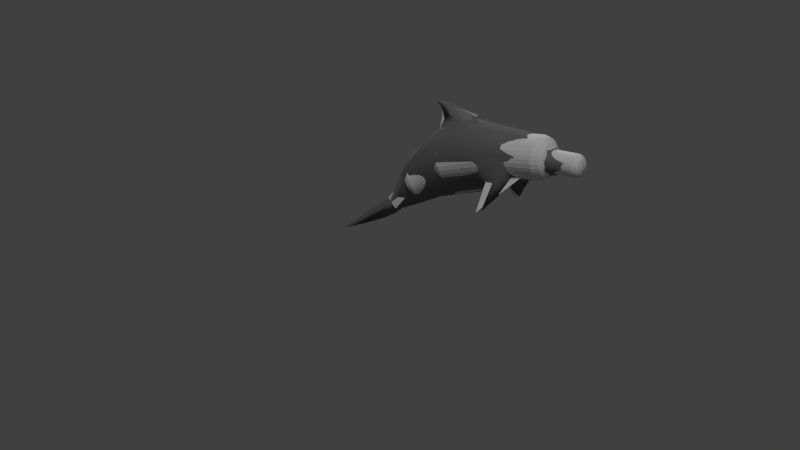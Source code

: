 # Source: dolphin.blend  (saved by Blender 2.78.0; exported with 4.5.12 LTS)
import bpy
from mathutils import Matrix  # noqa: F401  (used for matrix-valued properties, if any)

bpy.ops.wm.read_factory_settings(use_empty=True)
scene = bpy.context.scene
scene.name = 'Scene'

# ---- collections
col_collection_1 = bpy.data.collections.new('Collection 1'); scene.collection.children.link(col_collection_1)

# ---- materials (node trees are filled in below, after node groups)
mat_material_005 = bpy.data.materials.new('Material.005')
mat_material_005.alpha_threshold = 0.0
mat_material_005.use_transparent_shadow = False
mat_material_005.roughness = 0.5
mat_material_005.line_color = (0.0, 0.0, 0.0, 1.0)
mat_material = bpy.data.materials.new('Material')
mat_material.alpha_threshold = 0.0
mat_material.use_transparent_shadow = False
mat_material.diffuse_color = (0.1734, 0.1734, 0.1734, 1.0)
mat_material.roughness = 0.5
mat_material.specular_intensity = 0.0
mat_material.line_color = (0.0, 0.0, 0.0, 1.0)

# ---- material node trees

# ---- world
world_world = bpy.data.worlds.new('World'); scene.world = world_world
world_world.color = (0.05088, 0.05088, 0.05088)
world_world.use_sun_shadow = False
world_world.sun_shadow_jitter_overblur = 0.0
world_world.cycles.sampling_method = 'NONE'
world_world.cycles.sample_map_resolution = 256

# ---- cameras
cam_camera = bpy.data.cameras.new('Camera')
cam_camera.clip_end = 100.0
cam_camera.lens = 35.0
cam_camera.sensor_width = 32.0
cam_camera.sensor_height = 18.0
cam_camera.ortho_scale = 7.314
cam_camera.dof.focus_distance = 0.0
cam_camera.dof.aperture_fstop = 128.0

# ---- lights
light_hemi_001 = bpy.data.lights.new('Hemi.001', 'SUN')
light_hemi_001.transmission_factor = 0.0
light_hemi_001.angle = 0.1993
light_hemi_001.energy = 1.0
light_hemi_001.shadow_buffer_clip_start = 0.5
light_hemi_001.shadow_soft_size = 0.1
light_hemi_001.shadow_cascade_max_distance = 1000.0
light_hemi_001.cycles.use_multiple_importance_sampling = False
light_hemi = bpy.data.lights.new('Hemi', 'SUN')
light_hemi.transmission_factor = 0.0
light_hemi.angle = 0.1993
light_hemi.energy = 1.0
light_hemi.shadow_buffer_clip_start = 0.5
light_hemi.shadow_soft_size = 0.1
light_hemi.shadow_cascade_max_distance = 1000.0
light_hemi.cycles.use_multiple_importance_sampling = False

# ---- meshes
me_plane_001 = bpy.data.meshes.new('Plane.001')
me_plane_001.from_pydata([(-1.0, 0.0, -0.5), (1.0, 0.0, -0.5), (0.0, 0.0, 0.5)], [], [(1, 2, 0)])
me_plane_001.use_remesh_preserve_volume = False
me_plane_001.use_remesh_preserve_attributes = False
me_plane_001.use_mirror_vertex_groups = False
me_plane_001.update()
me_cube_004 = bpy.data.meshes.new('Cube.004')
me_cube_004.from_pydata([(1.0, 1.0, -1.0), (1.0, -1.0, -1.0), (-1.0, -1.0, -1.0), (-1.0, 1.0, -1.0), (1.0, 1.0, 1.0), (1.0, -1.0, 1.0), (-1.0, -1.0, 1.0), (-1.0, 1.0, 1.0)], [], [(0, 1, 2, 3), (4, 7, 6, 5), (0, 4, 5, 1), (1, 5, 6, 2), (2, 6, 7, 3), (4, 0, 3, 7)])
_uv = me_cube_004.uv_layers.new(name='UVMap')
_uv.uv.foreach_set('vector', [0.5, 0.5, 0.5, 0.25, 0.75, 0.25, 0.75, 0.5, 0.25, 0.5, 1.043e-07, 0.5, 0.0, 0.25, 0.25, 0.25, 0.5, 0.5, 0.25, 0.5, 0.25, 0.25, 0.5, 0.25, 0.5, 0.25, 0.25, 0.25, 0.25, 0.0, 0.5, 0.0, 0.75, 0.25, 1.0, 0.25, 1.0, 0.5, 0.75, 0.5, 0.25, 0.5, 0.5, 0.5, 0.5, 0.75, 0.25, 0.75])
me_cube_004.materials.append(mat_material_005)
me_cube_004.use_remesh_preserve_volume = False
me_cube_004.use_remesh_preserve_attributes = False
me_cube_004.use_mirror_vertex_groups = False
me_cube_004.update()
me_cylinder = bpy.data.meshes.new('Cylinder')
me_cylinder.from_pydata([(-3.792e-10, -0.9934, 0.001455), (4.163e-08, -0.9926, -0.6285), (0.1951, -0.9742, 0.001475), (0.1951, -0.9734, -0.6285), (0.3827, -0.9175, 0.001532), (0.3827, -0.9167, -0.6285), (0.5556, -0.8253, 0.001626), (0.5556, -0.8245, -0.6284), (0.7071, -0.7012, 0.001751), (0.7071, -0.7004, -0.6282), (0.8315, -0.5501, 0.001905), (0.8315, -0.5493, -0.6281), (0.9239, -0.3776, 0.00208), (0.9239, -0.3768, -0.6279), (0.9808, -0.1905, 0.002269), (0.9808, -0.1897, -0.6277), (1.0, 0.004141, 0.002467), (1.0, 0.004936, -0.6275), (0.9808, 0.1987, 0.002664), (0.9808, 0.1995, -0.6273), (0.9239, 0.3859, 0.002854), (0.9239, 0.3867, -0.6271), (0.8315, 0.5583, 0.003029), (0.8315, 0.5591, -0.627), (0.7071, 0.7095, 0.003182), (0.7071, 0.7103, -0.6268), (0.5556, 0.8336, 0.003308), (0.5556, 0.8344, -0.6267), (0.3827, 0.9257, 0.003401), (0.3827, 0.9265, -0.6266), (0.1951, 0.9825, 0.003459), (0.1951, 0.9833, -0.6265), (-3.263e-07, 1.002, 0.003478), (-2.843e-07, 1.002, -0.6265), (-0.1951, 0.9825, 0.003459), (-0.1951, 0.9833, -0.6265), (-0.3827, 0.9257, 0.003401), (-0.3827, 0.9265, -0.6266), (-0.5556, 0.8336, 0.003308), (-0.5556, 0.8344, -0.6267), (-0.7071, 0.7095, 0.003182), (-0.7071, 0.7103, -0.6268), (-0.8315, 0.5583, 0.003028), (-0.8315, 0.5591, -0.627), (-0.9239, 0.3859, 0.002854), (-0.9239, 0.3867, -0.6271), (-0.9808, 0.1987, 0.002664), (-0.9808, 0.1995, -0.6273), (-1.0, 0.00414, 0.002467), (-1.0, 0.004935, -0.6275), (-0.9808, -0.1905, 0.002269), (-0.9808, -0.1897, -0.6277), (-0.9239, -0.3776, 0.002079), (-0.9239, -0.3768, -0.6279), (-0.8315, -0.5501, 0.001905), (-0.8315, -0.5493, -0.6281), (-0.7071, -0.7012, 0.001751), (-0.7071, -0.7004, -0.6282), (-0.5556, -0.8253, 0.001626), (-0.5556, -0.8245, -0.6284), (-0.3827, -0.9175, 0.001532), (-0.3827, -0.9167, -0.6285), (-0.1951, -0.9742, 0.001475), (-0.1951, -0.9734, -0.6285), (0.1725, -0.8601, -0.8093), (4.893e-08, -0.8771, -0.8093), (-0.1725, -0.8601, -0.8093), (-0.3384, -0.8099, -0.8093), (-0.4914, -0.7284, -0.8092), (-0.6254, -0.6187, -0.8091), (-0.7354, -0.485, -0.8089), (-0.8171, -0.3324, -0.8088), (-0.8674, -0.1669, -0.8086), (-0.8844, 0.005164, -0.8084), (-0.8674, 0.1773, -0.8083), (-0.8171, 0.3428, -0.8081), (-0.7354, 0.4953, -0.8079), (-0.6254, 0.629, -0.8078), (-0.4914, 0.7387, -0.8077), (-0.3384, 0.8202, -0.8076), (-0.1725, 0.8704, -0.8076), (-2.393e-07, 0.8874, -0.8075), (0.1725, 0.8704, -0.8076), (0.3384, 0.8202, -0.8076), (0.4914, 0.7387, -0.8077), (0.6254, 0.629, -0.8078), (0.7354, 0.4953, -0.8079), (0.8171, 0.3428, -0.8081), (0.8674, 0.1773, -0.8083), (0.8844, 0.005165, -0.8084), (0.8674, -0.1669, -0.8086), (0.8171, -0.3324, -0.8088), (0.7354, -0.485, -0.8089), (0.6254, -0.6187, -0.8091), (0.4914, -0.7284, -0.8092), (0.3384, -0.8099, -0.8093), (8.106e-08, -0.6894, -0.9034), (0.1359, -0.676, -0.9033), (-0.1359, -0.676, -0.9033), (-0.2665, -0.6365, -0.9033), (-0.3869, -0.5723, -0.9032), (-0.4924, -0.4859, -0.9032), (-0.579, -0.3807, -0.903), (-0.6434, -0.2606, -0.9029), (-0.683, -0.1302, -0.9028), (-0.6964, 0.005283, -0.9027), (-0.683, 0.1408, -0.9025), (-0.6434, 0.2711, -0.9024), (-0.579, 0.3912, -0.9023), (-0.4924, 0.4965, -0.9022), (-0.3869, 0.5829, -0.9021), (-0.2665, 0.6471, -0.902), (-0.1359, 0.6866, -0.902), (-1.459e-07, 0.6999, -0.902), (0.1359, 0.6866, -0.902), (0.2665, 0.6471, -0.902), (0.3869, 0.5829, -0.9021), (0.4924, 0.4965, -0.9022), (0.579, 0.3912, -0.9023), (0.6434, 0.2711, -0.9024), (0.683, 0.1408, -0.9025), (0.6964, 0.005284, -0.9027), (0.683, -0.1302, -0.9028), (0.6434, -0.2606, -0.9029), (0.579, -0.3807, -0.903), (0.4924, -0.4859, -0.9032), (0.3869, -0.5723, -0.9032), (0.2665, -0.6365, -0.9033), (1.384e-07, -0.1679, -1.002), (0.03389, -0.1645, -1.002), (-0.03388, -0.1645, -1.002), (-0.06647, -0.1547, -1.002), (-0.0965, -0.1387, -1.002), (-0.1228, -0.1171, -1.002), (-0.1444, -0.09085, -1.002), (-0.1605, -0.0609, -1.002), (-0.1704, -0.02839, -1.002), (-0.1737, 0.005409, -1.002), (-0.1704, 0.03921, -1.002), (-0.1605, 0.07171, -1.002), (-0.1444, 0.1017, -1.002), (-0.1228, 0.1279, -1.002), (-0.0965, 0.1495, -1.002), (-0.06647, 0.1655, -1.002), (-0.03389, 0.1753, -1.002), (8.178e-08, 0.1787, -1.002), (0.03389, 0.1753, -1.002), (0.06647, 0.1655, -1.002), (0.0965, 0.1495, -1.002), (0.1228, 0.1279, -1.002), (0.1444, 0.1017, -1.002), (0.1605, 0.07171, -1.002), (0.1704, 0.03921, -1.002), (0.1737, 0.005409, -1.002), (0.1704, -0.02839, -1.002), (0.1605, -0.0609, -1.002), (0.1444, -0.09085, -1.002), (0.1228, -0.1171, -1.002), (0.0965, -0.1387, -1.002), (0.06647, -0.1547, -1.002), (-1.405e-16, 0.9975, -0.006192), (1.294e-17, 0.9975, 0.6238), (0.1951, 0.9784, -0.006192), (0.1951, 0.9784, 0.6238), (0.3827, 0.9216, -0.006192), (0.3827, 0.9216, 0.6238), (0.5556, 0.8294, -0.006192), (0.5556, 0.8294, 0.6238), (0.7071, 0.7054, -0.006192), (0.7071, 0.7054, 0.6238), (0.8315, 0.5542, -0.006192), (0.8315, 0.5542, 0.6238), (0.9239, 0.3817, -0.006192), (0.9239, 0.3817, 0.6238), (0.9808, 0.1946, -0.006192), (0.9808, 0.1946, 0.6238), (1.0, 7.531e-08, -0.006192), (1.0, 7.531e-08, 0.6238), (0.9808, -0.1946, -0.006192), (0.9808, -0.1946, 0.6238), (0.9239, -0.3817, -0.006192), (0.9239, -0.3817, 0.6238), (0.8315, -0.5542, -0.006192), (0.8315, -0.5542, 0.6238), (0.7071, -0.7054, -0.006192), (0.7071, -0.7054, 0.6238), (0.5556, -0.8294, -0.006192), (0.5556, -0.8294, 0.6238), (0.3827, -0.9216, -0.006192), (0.3827, -0.9216, 0.6238), (0.1951, -0.9784, -0.006192), (0.1951, -0.9784, 0.6238), (-3.258e-07, -0.9975, -0.006192), (-3.258e-07, -0.9975, 0.6238), (-0.1951, -0.9784, -0.006192), (-0.1951, -0.9784, 0.6238), (-0.3827, -0.9216, -0.006192), (-0.3827, -0.9216, 0.6238), (-0.5556, -0.8294, -0.006192), (-0.5556, -0.8294, 0.6238), (-0.7071, -0.7054, -0.006192), (-0.7071, -0.7054, 0.6238), (-0.8315, -0.5542, -0.006192), (-0.8315, -0.5542, 0.6238), (-0.9239, -0.3817, -0.006192), (-0.9239, -0.3817, 0.6238), (-0.9808, -0.1946, -0.006192), (-0.9808, -0.1946, 0.6238), (-1.0, 9.632e-07, -0.006192), (-1.0, 9.632e-07, 0.6238), (-0.9808, 0.1946, -0.006192), (-0.9808, 0.1946, 0.6238), (-0.9239, 0.3817, -0.006192), (-0.9239, 0.3817, 0.6238), (-0.8315, 0.5542, -0.006192), (-0.8315, 0.5542, 0.6238), (-0.7071, 0.7054, -0.006192), (-0.7071, 0.7054, 0.6238), (-0.5556, 0.8294, -0.006192), (-0.5556, 0.8294, 0.6238), (-0.3827, 0.9216, -0.006192), (-0.3827, 0.9216, 0.6238), (-0.1951, 0.9784, -0.006192), (-0.1951, 0.9784, 0.6238), (0.1725, 0.8653, 0.8047), (-4.763e-09, 0.8822, 0.8047), (-0.1725, 0.8653, 0.8047), (-0.3384, 0.8151, 0.8047), (-0.4914, 0.7335, 0.8047), (-0.6254, 0.6238, 0.8047), (-0.7354, 0.4901, 0.8047), (-0.8171, 0.3376, 0.8047), (-0.8674, 0.1721, 0.8047), (-0.8844, 8.86e-07, 0.8047), (-0.8674, -0.1721, 0.8047), (-0.8171, -0.3376, 0.8047), (-0.7354, -0.4901, 0.8047), (-0.6254, -0.6238, 0.8047), (-0.4914, -0.7335, 0.8047), (-0.3384, -0.8151, 0.8047), (-0.1725, -0.8653, 0.8047), (-2.929e-07, -0.8822, 0.8047), (0.1725, -0.8653, 0.8047), (0.3384, -0.8151, 0.8047), (0.4914, -0.7335, 0.8047), (0.6254, -0.6238, 0.8047), (0.7354, -0.4901, 0.8047), (0.8171, -0.3376, 0.8047), (0.8674, -0.1721, 0.8047), (0.8844, 1.008e-07, 0.8047), (0.8674, 0.1721, 0.8047), (0.8171, 0.3376, 0.8047), (0.7354, 0.4901, 0.8047), (0.6254, 0.6238, 0.8047), (0.4914, 0.7335, 0.8047), (0.3384, 0.8151, 0.8047), (2.108e-08, 0.6947, 0.8989), (0.1359, 0.6813, 0.8989), (-0.1359, 0.6813, 0.8989), (-0.2665, 0.6418, 0.8989), (-0.3869, 0.5776, 0.8989), (-0.4924, 0.4912, 0.8989), (-0.579, 0.3859, 0.8989), (-0.6434, 0.2658, 0.8989), (-0.683, 0.1355, 0.8989), (-0.6964, 7.66e-07, 0.8989), (-0.683, -0.1355, 0.8989), (-0.6434, -0.2658, 0.8989), (-0.579, -0.3859, 0.8989), (-0.4924, -0.4912, 0.8989), (-0.3869, -0.5776, 0.8989), (-0.2665, -0.6418, 0.8989), (-0.1359, -0.6813, 0.8989), (-2.058e-07, -0.6947, 0.8989), (0.1359, -0.6813, 0.8989), (0.2665, -0.6418, 0.8989), (0.3869, -0.5776, 0.8989), (0.4924, -0.4912, 0.8989), (0.579, -0.3859, 0.8989), (0.6434, -0.2658, 0.8989), (0.683, -0.1355, 0.8989), (0.6964, 1.477e-07, 0.8989), (0.683, 0.1355, 0.8989), (0.6434, 0.2658, 0.8989), (0.579, 0.3859, 0.8989), (0.4924, 0.4912, 0.8989), (0.3869, 0.5776, 0.8989), (0.2665, 0.6418, 0.8989), (7.182e-08, 0.1733, 0.998), (0.03389, 0.1699, 0.998), (-0.03388, 0.1699, 0.998), (-0.06647, 0.1601, 0.998), (-0.0965, 0.1441, 0.998), (-0.1228, 0.1225, 0.998), (-0.1444, 0.09626, 0.998), (-0.1605, 0.0663, 0.998), (-0.1704, 0.0338, 0.998), (-0.1737, 4.309e-07, 0.998), (-0.1704, -0.0338, 0.998), (-0.1605, -0.0663, 0.998), (-0.1444, -0.09626, 0.998), (-0.1228, -0.1225, 0.998), (-0.0965, -0.1441, 0.998), (-0.06647, -0.1601, 0.998), (-0.03389, -0.1699, 0.998), (1.523e-08, -0.1733, 0.998), (0.03389, -0.1699, 0.998), (0.06647, -0.1601, 0.998), (0.0965, -0.1441, 0.998), (0.1228, -0.1225, 0.998), (0.1444, -0.09626, 0.998), (0.1605, -0.0663, 0.998), (0.1704, -0.0338, 0.998), (0.1737, 2.767e-07, 0.998), (0.1704, 0.0338, 0.998), (0.1605, 0.0663, 0.998), (0.1444, 0.09626, 0.998), (0.1228, 0.1225, 0.998), (0.0965, 0.1441, 0.998), (0.06647, 0.1601, 0.998)], [], [(0, 1, 3, 2), (2, 3, 5, 4), (4, 5, 7, 6), (6, 7, 9, 8), (8, 9, 11, 10), (10, 11, 13, 12), (12, 13, 15, 14), (14, 15, 17, 16), (16, 17, 19, 18), (18, 19, 21, 20), (20, 21, 23, 22), (22, 23, 25, 24), (24, 25, 27, 26), (26, 27, 29, 28), (28, 29, 31, 30), (30, 31, 33, 32), (32, 33, 35, 34), (34, 35, 37, 36), (36, 37, 39, 38), (38, 39, 41, 40), (40, 41, 43, 42), (42, 43, 45, 44), (44, 45, 47, 46), (46, 47, 49, 48), (48, 49, 51, 50), (50, 51, 53, 52), (52, 53, 55, 54), (54, 55, 57, 56), (56, 57, 59, 58), (58, 59, 61, 60), (104, 105, 137, 136), (60, 61, 63, 62), (62, 63, 1, 0), (0, 2, 4, 6, 8, 10, 12, 14, 16, 18, 20, 22, 24, 26, 28, 30, 32, 34, 36, 38, 40, 42, 44, 46, 48, 50, 52, 54, 56, 58, 60, 62), (69, 70, 102, 101), (1, 65, 64, 3), (63, 66, 65, 1), (61, 67, 66, 63), (59, 68, 67, 61), (57, 69, 68, 59), (55, 70, 69, 57), (53, 71, 70, 55), (51, 72, 71, 53), (49, 73, 72, 51), (47, 74, 73, 49), (45, 75, 74, 47), (43, 76, 75, 45), (41, 77, 76, 43), (39, 78, 77, 41), (37, 79, 78, 39), (35, 80, 79, 37), (33, 81, 80, 35), (31, 82, 81, 33), (29, 83, 82, 31), (27, 84, 83, 29), (25, 85, 84, 27), (23, 86, 85, 25), (21, 87, 86, 23), (19, 88, 87, 21), (17, 89, 88, 19), (15, 90, 89, 17), (13, 91, 90, 15), (11, 92, 91, 13), (9, 93, 92, 11), (7, 94, 93, 9), (5, 95, 94, 7), (3, 64, 95, 5), (83, 84, 116, 115), (70, 71, 103, 102), (84, 85, 117, 116), (71, 72, 104, 103), (85, 86, 118, 117), (72, 73, 105, 104), (86, 87, 119, 118), (73, 74, 106, 105), (87, 88, 120, 119), (74, 75, 107, 106), (88, 89, 121, 120), (75, 76, 108, 107), (89, 90, 122, 121), (76, 77, 109, 108), (90, 91, 123, 122), (77, 78, 110, 109), (64, 65, 96, 97), (91, 92, 124, 123), (78, 79, 111, 110), (65, 66, 98, 96), (92, 93, 125, 124), (79, 80, 112, 111), (66, 67, 99, 98), (93, 94, 126, 125), (80, 81, 113, 112), (67, 68, 100, 99), (94, 95, 127, 126), (81, 82, 114, 113), (68, 69, 101, 100), (95, 64, 97, 127), (82, 83, 115, 114), (129, 128, 130, 131, 132, 133, 134, 135, 136, 137, 138, 139, 140, 141, 142, 143, 144, 145, 146, 147, 148, 149, 150, 151, 152, 153, 154, 155, 156, 157, 158, 159), (118, 119, 151, 150), (105, 106, 138, 137), (119, 120, 152, 151), (106, 107, 139, 138), (120, 121, 153, 152), (107, 108, 140, 139), (121, 122, 154, 153), (108, 109, 141, 140), (122, 123, 155, 154), (109, 110, 142, 141), (97, 96, 128, 129), (123, 124, 156, 155), (110, 111, 143, 142), (96, 98, 130, 128), (124, 125, 157, 156), (111, 112, 144, 143), (98, 99, 131, 130), (125, 126, 158, 157), (112, 113, 145, 144), (99, 100, 132, 131), (126, 127, 159, 158), (113, 114, 146, 145), (100, 101, 133, 132), (127, 97, 129, 159), (114, 115, 147, 146), (101, 102, 134, 133), (115, 116, 148, 147), (102, 103, 135, 134), (116, 117, 149, 148), (103, 104, 136, 135), (117, 118, 150, 149), (160, 161, 163, 162), (162, 163, 165, 164), (164, 165, 167, 166), (166, 167, 169, 168), (168, 169, 171, 170), (170, 171, 173, 172), (172, 173, 175, 174), (174, 175, 177, 176), (176, 177, 179, 178), (178, 179, 181, 180), (180, 181, 183, 182), (182, 183, 185, 184), (184, 185, 187, 186), (186, 187, 189, 188), (188, 189, 191, 190), (190, 191, 193, 192), (192, 193, 195, 194), (194, 195, 197, 196), (196, 197, 199, 198), (198, 199, 201, 200), (200, 201, 203, 202), (202, 203, 205, 204), (204, 205, 207, 206), (206, 207, 209, 208), (208, 209, 211, 210), (210, 211, 213, 212), (212, 213, 215, 214), (214, 215, 217, 216), (216, 217, 219, 218), (218, 219, 221, 220), (264, 265, 297, 296), (220, 221, 223, 222), (222, 223, 161, 160), (160, 162, 164, 166, 168, 170, 172, 174, 176, 178, 180, 182, 184, 186, 188, 190, 192, 194, 196, 198, 200, 202, 204, 206, 208, 210, 212, 214, 216, 218, 220, 222), (229, 230, 262, 261), (161, 225, 224, 163), (223, 226, 225, 161), (221, 227, 226, 223), (219, 228, 227, 221), (217, 229, 228, 219), (215, 230, 229, 217), (213, 231, 230, 215), (211, 232, 231, 213), (209, 233, 232, 211), (207, 234, 233, 209), (205, 235, 234, 207), (203, 236, 235, 205), (201, 237, 236, 203), (199, 238, 237, 201), (197, 239, 238, 199), (195, 240, 239, 197), (193, 241, 240, 195), (191, 242, 241, 193), (189, 243, 242, 191), (187, 244, 243, 189), (185, 245, 244, 187), (183, 246, 245, 185), (181, 247, 246, 183), (179, 248, 247, 181), (177, 249, 248, 179), (175, 250, 249, 177), (173, 251, 250, 175), (171, 252, 251, 173), (169, 253, 252, 171), (167, 254, 253, 169), (165, 255, 254, 167), (163, 224, 255, 165), (243, 244, 276, 275), (230, 231, 263, 262), (244, 245, 277, 276), (231, 232, 264, 263), (245, 246, 278, 277), (232, 233, 265, 264), (246, 247, 279, 278), (233, 234, 266, 265), (247, 248, 280, 279), (234, 235, 267, 266), (248, 249, 281, 280), (235, 236, 268, 267), (249, 250, 282, 281), (236, 237, 269, 268), (250, 251, 283, 282), (237, 238, 270, 269), (224, 225, 256, 257), (251, 252, 284, 283), (238, 239, 271, 270), (225, 226, 258, 256), (252, 253, 285, 284), (239, 240, 272, 271), (226, 227, 259, 258), (253, 254, 286, 285), (240, 241, 273, 272), (227, 228, 260, 259), (254, 255, 287, 286), (241, 242, 274, 273), (228, 229, 261, 260), (255, 224, 257, 287), (242, 243, 275, 274), (289, 288, 290, 291, 292, 293, 294, 295, 296, 297, 298, 299, 300, 301, 302, 303, 304, 305, 306, 307, 308, 309, 310, 311, 312, 313, 314, 315, 316, 317, 318, 319), (278, 279, 311, 310), (265, 266, 298, 297), (279, 280, 312, 311), (266, 267, 299, 298), (280, 281, 313, 312), (267, 268, 300, 299), (281, 282, 314, 313), (268, 269, 301, 300), (282, 283, 315, 314), (269, 270, 302, 301), (257, 256, 288, 289), (283, 284, 316, 315), (270, 271, 303, 302), (256, 258, 290, 288), (284, 285, 317, 316), (271, 272, 304, 303), (258, 259, 291, 290), (285, 286, 318, 317), (272, 273, 305, 304), (259, 260, 292, 291), (286, 287, 319, 318), (273, 274, 306, 305), (260, 261, 293, 292), (287, 257, 289, 319), (274, 275, 307, 306), (261, 262, 294, 293), (275, 276, 308, 307), (262, 263, 295, 294), (276, 277, 309, 308), (263, 264, 296, 295), (277, 278, 310, 309)])
me_cylinder.use_remesh_preserve_volume = False
me_cylinder.use_remesh_preserve_attributes = False
me_cylinder.use_mirror_vertex_groups = False
me_cylinder.update()
me_cylinder_001 = bpy.data.meshes.new('Cylinder.001')
me_cylinder_001.from_pydata([(-0.1175, -1.029, 0.03087), (-0.1356, 0.8136, -0.2224), (-0.08662, -1.019, -0.4666), (-0.2805, 0.8081, 0.04166), (-0.1656, -1.025, -0.1494), (-0.1503, 0.5368, 0.3574), (-0.2025, 0.2271, 0.433), (-0.197, -0.1446, 0.4304), (-0.1518, -0.6145, 0.2976), (-0.1425, -0.602, -0.3594), (-0.1717, -0.2704, -0.3372), (-0.1587, 0.2415, -0.3099), (-0.4262, 0.359, -0.5761), (-0.2542, -0.6096, 0.01367), (-0.3109, -0.2791, 0.09189), (-0.3239, 0.2327, 0.1191), (-0.3044, 0.5415, 0.08998), (-0.002034, -0.2688, -0.4219), (-0.1242, 0.8045, 0.2991), (-0.1201, 1.142, 0.1748), (-0.1291, 0.9844, -0.2114), (-0.2455, 1.051, -0.01563), (-0.0948, 1.262, -0.001171), (-0.1534, 1.158, -0.166), (-0.1657, 1.2, -0.0682), (-0.09262, 1.568, -0.1202), (-0.0453, 1.531, -0.2156), (-0.09847, 1.523, -0.1722), (-0.04264, -1.447, -0.3869), (-0.04682, -1.443, -0.578), (-0.09991, -1.445, -0.4813), (-0.308, -1.734, -0.7106), (-0.6208, -1.885, -0.7094), (-0.02625, -0.2738, 0.505), (-0.03712, -0.1065, 0.5201), (-0.1758, -0.439, 0.3683), (-0.0115, -0.2688, 0.7232), (-0.2287, 1.043, -0.03944), (-0.2213, 1.112, -0.03701), (-0.2204, 1.068, 0.01875), (-0.2515, 0.9933, -0.001992), (-0.2274, 0.5478, -0.2396), (-0.1083, 0.5492, -0.31), (-0.2334, 0.3501, -0.4033), (-0.2085, 0.4398, -0.2644), (-0.1103, 0.4575, -0.31), (-0.1346, -0.8222, 0.1638), (0.1175, -1.029, 0.03087), (0.08662, -1.019, -0.4666), (0.2805, 0.8081, 0.04166), (0.1656, -1.025, -0.1494), (0.1503, 0.5368, 0.3574), (0.2025, 0.2271, 0.433), (0.197, -0.1446, 0.4304), (0.1518, -0.6145, 0.2976), (0.1425, -0.602, -0.3594), (0.1717, -0.2704, -0.3372), (0.1587, 0.2415, -0.3099), (0.4262, 0.359, -0.5761), (0.2542, -0.6096, 0.01367), (0.3109, -0.2791, 0.09189), (0.3239, 0.2327, 0.1191), (0.3044, 0.5415, 0.08998), (0.0, 0.8055, 0.3215), (0.0, -1.028, 0.1211), (0.0, 0.5381, 0.4158), (0.0, 0.2228, 0.5198), (0.0, -0.4043, 0.8214), (0.0, -0.6132, 0.3558), (0.0, 0.8146, -0.2867), (0.0, -1.018, -0.5312), (0.0, 0.5499, -0.35), (0.0, 0.243, -0.3946), (0.002034, -0.2688, -0.4219), (0.0, -0.6007, -0.4434), (0.1242, 0.8045, 0.2991), (0.1356, 0.8136, -0.2224), (0.1201, 1.142, 0.1748), (0.1291, 0.9844, -0.2114), (0.2455, 1.051, -0.01563), (0.0, 1.142, 0.1978), (0.0, 0.9843, -0.2751), (0.0948, 1.262, -0.001171), (0.1534, 1.158, -0.166), (0.1657, 1.2, -0.0682), (0.0, 1.245, 0.04031), (0.0, 1.157, -0.256), (0.09262, 1.568, -0.1202), (0.0453, 1.531, -0.2156), (0.09847, 1.523, -0.1722), (0.0, 1.61, -0.127), (0.0, 1.531, -0.2407), (0.04264, -1.447, -0.3869), (0.04682, -1.443, -0.578), (0.09991, -1.445, -0.4813), (0.0, -1.446, -0.3624), (0.0, -1.443, -0.6046), (0.308, -1.734, -0.7106), (0.6208, -1.885, -0.7094), (0.0, -1.689, -0.7118), (0.02625, -0.2738, 0.505), (0.03712, -0.1065, 0.5201), (0.0, -0.3187, 0.5675), (0.0, -0.1529, 0.7459), (0.0, -0.4096, 0.4635), (0.1758, -0.439, 0.3683), (0.0, -0.3325, 0.7035), (0.0115, -0.2688, 0.7232), (0.2287, 1.043, -0.03944), (0.2213, 1.112, -0.03701), (0.2204, 1.068, 0.01875), (0.2515, 0.9933, -0.001992), (0.2274, 0.5478, -0.2396), (0.1083, 0.5492, -0.31), (0.2334, 0.3501, -0.4033), (0.2085, 0.4398, -0.2644), (0.1103, 0.4575, -0.31), (0.0, 1.605, -0.1804), (0.1346, -0.8222, 0.1638)], [], [(74, 70, 2, 9), (13, 4, 0, 46, 8), (9, 2, 4, 13), (1, 42, 12), (45, 11, 43), (72, 17, 10, 11), (17, 74, 9, 10), (3, 16, 5, 18), (16, 15, 6, 5), (15, 14, 7, 6), (14, 13, 8, 35, 7), (1, 12, 41), (43, 11, 44), (11, 10, 14, 15), (10, 9, 13, 14), (8, 46, 0, 64, 68), (18, 5, 65, 63), (5, 6, 66, 65), (69, 1, 20, 81), (21, 39, 38), (19, 80, 85, 22), (81, 20, 23, 86), (37, 21, 38), (86, 23, 26, 91), (23, 24, 27, 26), (24, 22, 25, 27), (22, 85, 90, 25), (0, 4, 30, 28), (4, 2, 29, 30), (2, 70, 96, 29), (64, 0, 28, 95), (30, 29, 31, 32), (95, 28, 31, 99), (32, 28, 30), (29, 96, 99, 31), (6, 7, 34, 66), (34, 7, 33), (35, 104, 33, 7), (35, 8, 68, 104), (33, 104, 102, 34), (66, 34, 36, 67, 103), (106, 36, 34, 102), (67, 36, 106), (18, 63, 80, 19), (37, 40, 21), (40, 39, 21), (31, 28, 32), (20, 37, 38, 24, 23), (1, 3, 40, 37, 20), (39, 19, 22, 24, 38), (3, 18, 19, 39, 40), (11, 15, 16, 41, 44), (71, 72, 11, 45, 42), (3, 1, 41, 16), (69, 71, 42, 1), (12, 43, 44, 41), (42, 45, 43, 12), (117, 26, 27, 25, 90), (117, 91, 26), (74, 55, 48, 70), (59, 54, 118, 47, 50), (55, 59, 50, 48), (76, 58, 113), (116, 114, 57), (72, 57, 56, 73), (73, 56, 55, 74), (49, 75, 51, 62), (62, 51, 52, 61), (61, 52, 53, 60), (60, 53, 105, 54, 59), (76, 112, 58), (114, 115, 57), (57, 61, 60, 56), (56, 60, 59, 55), (54, 68, 64, 47, 118), (75, 63, 65, 51), (51, 65, 66, 52), (69, 81, 78, 76), (79, 109, 110), (77, 82, 85, 80), (81, 86, 83, 78), (108, 109, 79), (86, 91, 88, 83), (83, 88, 89, 84), (84, 89, 87, 82), (82, 87, 90, 85), (47, 92, 94, 50), (50, 94, 93, 48), (48, 93, 96, 70), (64, 95, 92, 47), (94, 98, 97, 93), (95, 99, 97, 92), (98, 94, 92), (93, 97, 99, 96), (52, 66, 101, 53), (101, 100, 53), (105, 53, 100, 104), (105, 104, 68, 54), (100, 101, 102, 104), (66, 103, 67, 107, 101), (106, 102, 101, 107), (67, 106, 107), (75, 77, 80, 63), (108, 79, 111), (111, 79, 110), (97, 98, 92), (78, 83, 84, 109, 108), (76, 78, 108, 111, 49), (110, 109, 84, 82, 77), (49, 111, 110, 77, 75), (57, 115, 112, 62, 61), (71, 113, 116, 57, 72), (49, 62, 112, 76), (69, 76, 113, 71), (58, 112, 115, 114), (113, 58, 114, 116), (117, 90, 87, 89, 88), (117, 88, 91)])
me_cylinder_001.polygons.foreach_set('use_smooth', [True] * 118)
_uv = me_cylinder_001.uv_layers.new(name='UVMap')
_uv.uv.foreach_set('vector', [0.3274, 0.5799, 0.3262, 0.707, 0.2942, 0.7033, 0.2787, 0.5746, 0.1665, 0.5614, 0.1981, 0.6892, 0.1439, 0.6863, 0.1116, 0.6228, 0.08122, 0.5589, 0.2787, 0.5746, 0.2942, 0.7033, 0.1981, 0.6892, 0.1665, 0.5614, 0.5289, 0.8335, 0.4644, 0.883, 0.3415, 0.8335, 0.4448, 0.901, 0.3914, 0.9368, 0.3913, 0.8899, 0.3409, 0.3296, 0.335, 0.4817, 0.2799, 0.4773, 0.2871, 0.3281, 0.335, 0.4817, 0.3274, 0.5799, 0.2787, 0.5746, 0.2799, 0.4773, 0.1845, 0.1606, 0.1673, 0.2376, 0.0789, 0.2304, 0.1014, 0.1493, 0.1673, 0.2376, 0.1555, 0.3241, 0.06276, 0.3213, 0.0789, 0.2304, 0.1555, 0.3241, 0.1539, 0.4656, 0.0573, 0.4236, 0.06276, 0.3213, 0.1539, 0.4656, 0.1665, 0.5614, 0.08122, 0.5589, 0.06743, 0.5074, 0.0573, 0.4236, 0.7222, 0.6779, 0.8006, 0.8481, 0.7114, 0.759, 0.7271, 0.8319, 0.6831, 0.8481, 0.7021, 0.7903, 0.2871, 0.3281, 0.2799, 0.4773, 0.1539, 0.4656, 0.1555, 0.3241, 0.2799, 0.4773, 0.2787, 0.5746, 0.1665, 0.5614, 0.1539, 0.4656, 0.08122, 0.5589, 0.1116, 0.6228, 0.1439, 0.6863, 0.1012, 0.696, 0.03525, 0.5714, 0.1014, 0.1493, 0.0789, 0.2304, 0.03071, 0.2186, 0.06178, 0.1351, 0.0789, 0.2304, 0.06276, 0.3213, 0.0003013, 0.3142, 0.03071, 0.2186, 0.3234, 0.1503, 0.2721, 0.1551, 0.268, 0.1017, 0.3141, 0.09548, 0.8187, 0.3614, 0.8089, 0.3703, 0.8026, 0.3498, 0.1446, 0.05863, 0.1139, 0.0392, 0.1584, 0.0003013, 0.1884, 0.0155, 0.3141, 0.09548, 0.268, 0.1017, 0.2463, 0.05008, 0.3025, 0.0409, 0.8229, 0.3537, 0.8187, 0.3614, 0.8026, 0.3498, 0.9574, 0.8129, 0.9057, 0.8129, 0.94, 0.7042, 0.9551, 0.7044, 0.5819, 0.968, 0.5617, 0.9412, 0.6348, 0.8786, 0.6582, 0.8784, 0.5617, 0.9412, 0.5537, 0.9061, 0.6293, 0.8625, 0.6348, 0.8786, 0.5537, 0.9061, 0.5295, 0.8801, 0.639, 0.8335, 0.6293, 0.8625, 0.1439, 0.6863, 0.1981, 0.6892, 0.2756, 0.8295, 0.2429, 0.8306, 0.1981, 0.6892, 0.2942, 0.7033, 0.308, 0.8342, 0.2756, 0.8295, 0.2942, 0.7033, 0.3262, 0.707, 0.324, 0.8357, 0.308, 0.8342, 0.1012, 0.696, 0.1439, 0.6863, 0.2429, 0.8306, 0.2291, 0.8357, 0.6831, 0.3612, 0.715, 0.3578, 0.7232, 0.4773, 0.6831, 0.57, 0.895, 0.2373, 0.8812, 0.2337, 0.7837, 0.123, 0.8738, 0.1155, 0.6831, 0.1155, 0.8812, 0.2337, 0.85, 0.241, 0.715, 0.3578, 0.7283, 0.3498, 0.7806, 0.4075, 0.7232, 0.4773, 0.06276, 0.3213, 0.0573, 0.4236, 0.003703, 0.4128, 0.0003013, 0.3142, 0.003703, 0.4128, 0.0573, 0.4236, 0.004876, 0.464, 0.06743, 0.5074, 0.00902, 0.5073, 0.004876, 0.464, 0.0573, 0.4236, 0.06743, 0.5074, 0.08122, 0.5589, 0.03525, 0.5714, 0.00902, 0.5073, 0.988, 0.3089, 0.9997, 0.3491, 0.9691, 0.3232, 0.9819, 0.2604, 0.9778, 0.1643, 0.9819, 0.2604, 0.9236, 0.3091, 0.8958, 0.3491, 0.9158, 0.2755, 0.9297, 0.3278, 0.9236, 0.3091, 0.9819, 0.2604, 0.9691, 0.3232, 0.8958, 0.3491, 0.9236, 0.3091, 0.9297, 0.3278, 0.1016, 0.1484, 0.06178, 0.1351, 0.1139, 0.0392, 0.1446, 0.05863, 0.8229, 0.3537, 0.8334, 0.3703, 0.8187, 0.3614, 0.8334, 0.3703, 0.8089, 0.3703, 0.8187, 0.3614, 0.7837, 0.123, 0.8812, 0.2337, 0.6831, 0.1155, 0.268, 0.1017, 0.2089, 0.09055, 0.2072, 0.0711, 0.213, 0.04034, 0.2463, 0.05008, 0.2721, 0.1551, 0.1845, 0.1606, 0.1981, 0.1061, 0.2089, 0.09055, 0.268, 0.1017, 0.1914, 0.08325, 0.1446, 0.05863, 0.1884, 0.0155, 0.213, 0.04034, 0.2072, 0.0711, 0.1845, 0.1606, 0.1016, 0.1484, 0.1446, 0.05863, 0.1914, 0.08325, 0.1981, 0.1061, 0.2871, 0.3281, 0.1555, 0.3241, 0.1673, 0.2376, 0.2615, 0.2388, 0.2696, 0.2696, 0.3364, 0.2355, 0.3409, 0.3296, 0.2871, 0.3281, 0.3012, 0.2643, 0.3011, 0.2371, 0.1845, 0.1606, 0.2721, 0.1562, 0.2615, 0.2388, 0.1673, 0.2376, 0.3234, 0.1503, 0.3364, 0.2355, 0.3011, 0.2371, 0.2721, 0.1562, 0.8006, 0.8481, 0.7271, 0.8319, 0.7021, 0.7903, 0.7114, 0.759, 0.4644, 0.883, 0.4448, 0.901, 0.3913, 0.8899, 0.3415, 0.8335, 0.6582, 0.8419, 0.6582, 0.8784, 0.6348, 0.8786, 0.6293, 0.8625, 0.639, 0.8335, 0.9466, 0.6779, 0.9551, 0.7044, 0.94, 0.7042, 0.3466, 0.5739, 0.3956, 0.5702, 0.3758, 0.6983, 0.3436, 0.701, 0.5081, 0.5609, 0.5934, 0.5612, 0.5609, 0.6241, 0.5265, 0.6864, 0.4722, 0.6875, 0.3956, 0.5702, 0.5081, 0.5609, 0.4722, 0.6875, 0.3758, 0.6983, 0.8145, 0.4012, 0.896, 0.57, 0.798, 0.4808, 0.7903, 0.5063, 0.8235, 0.5497, 0.7812, 0.57, 0.3415, 0.3233, 0.3954, 0.3236, 0.3976, 0.4729, 0.3423, 0.4755, 0.3423, 0.4755, 0.3976, 0.4729, 0.3956, 0.5702, 0.3466, 0.5739, 0.5036, 0.1596, 0.5869, 0.1511, 0.6067, 0.233, 0.5182, 0.2371, 0.5182, 0.2371, 0.6067, 0.233, 0.6198, 0.3243, 0.527, 0.324, 0.527, 0.324, 0.6198, 0.3243, 0.6219, 0.4268, 0.5239, 0.4655, 0.5239, 0.4655, 0.6219, 0.4268, 0.6089, 0.5101, 0.5934, 0.5612, 0.5081, 0.5609, 0.8705, 0.5706, 0.8013, 0.6143, 0.6831, 0.5706, 0.7285, 0.6305, 0.7768, 0.6359, 0.7322, 0.6773, 0.3954, 0.3236, 0.527, 0.324, 0.5239, 0.4655, 0.3976, 0.4729, 0.3976, 0.4729, 0.5239, 0.4655, 0.5081, 0.5609, 0.3956, 0.5702, 0.5934, 0.5612, 0.6389, 0.5752, 0.5688, 0.6975, 0.5265, 0.6864, 0.5609, 0.6241, 0.5869, 0.1511, 0.627, 0.1383, 0.6553, 0.2227, 0.6067, 0.233, 0.6067, 0.233, 0.6553, 0.2227, 0.6825, 0.3193, 0.6198, 0.3243, 0.3651, 0.1447, 0.3762, 0.09022, 0.422, 0.09793, 0.4162, 0.1512, 0.7889, 0.3682, 0.7964, 0.3498, 0.802, 0.3705, 0.5468, 0.05905, 0.5045, 0.01449, 0.5349, 0.0003013, 0.5782, 0.04067, 0.3762, 0.09022, 0.3896, 0.03605, 0.4455, 0.04711, 0.422, 0.09793, 0.7812, 0.3639, 0.7964, 0.3498, 0.7889, 0.3682, 0.8966, 0.5273, 0.9303, 0.4241, 0.9447, 0.4283, 0.9461, 0.5423, 0.2576, 0.9824, 0.2239, 0.8697, 0.2452, 0.8793, 0.2869, 0.9661, 0.2869, 0.9661, 0.2452, 0.8793, 0.2568, 0.8668, 0.3083, 0.9372, 0.3083, 0.9372, 0.2568, 0.8668, 0.2595, 0.8363, 0.3409, 0.9232, 0.5265, 0.6864, 0.4227, 0.8273, 0.3901, 0.8251, 0.4722, 0.6875, 0.4722, 0.6875, 0.3901, 0.8251, 0.3575, 0.8287, 0.3758, 0.6983, 0.3758, 0.6983, 0.3575, 0.8287, 0.3415, 0.8297, 0.3436, 0.701, 0.5688, 0.6975, 0.4364, 0.8329, 0.4227, 0.8273, 0.5265, 0.6864, 0.7162, 0.2416, 0.8952, 0.3491, 0.7951, 0.3358, 0.6969, 0.2673, 0.6831, 0.08487, 0.7731, 0.0003013, 0.8406, 0.06044, 0.6963, 0.09031, 0.9256, 0.1149, 0.7168, 0.1149, 0.6963, 0.09031, 0.6969, 0.2673, 0.7951, 0.3358, 0.7057, 0.3491, 0.6831, 0.2746, 0.6198, 0.3243, 0.6825, 0.3193, 0.6758, 0.4177, 0.6219, 0.4268, 0.6758, 0.4177, 0.6729, 0.4689, 0.6219, 0.4268, 0.6089, 0.5101, 0.6219, 0.4268, 0.6729, 0.4689, 0.6673, 0.5121, 0.6089, 0.5101, 0.6673, 0.5121, 0.6389, 0.5752, 0.5934, 0.5612, 0.8129, 0.8225, 0.819, 0.774, 0.8317, 0.8368, 0.8012, 0.8627, 0.8231, 0.6779, 0.8851, 0.7891, 0.9051, 0.8627, 0.8773, 0.8227, 0.819, 0.774, 0.8712, 0.8414, 0.8317, 0.8368, 0.819, 0.774, 0.8773, 0.8227, 0.9051, 0.8627, 0.8712, 0.8414, 0.8773, 0.8227, 0.5868, 0.1503, 0.5468, 0.05905, 0.5782, 0.04067, 0.627, 0.1383, 0.7812, 0.3639, 0.7889, 0.3682, 0.7812, 0.3836, 0.7812, 0.3836, 0.7889, 0.3682, 0.802, 0.3705, 0.8406, 0.06044, 0.9256, 0.1149, 0.6963, 0.09031, 0.422, 0.09793, 0.4455, 0.04711, 0.4791, 0.03849, 0.4839, 0.06942, 0.4815, 0.08881, 0.4162, 0.1512, 0.422, 0.09793, 0.4815, 0.08881, 0.4917, 0.1047, 0.5036, 0.1596, 0.4993, 0.0821, 0.4839, 0.06942, 0.4791, 0.03849, 0.5045, 0.01449, 0.5468, 0.05905, 0.5036, 0.1596, 0.4917, 0.1047, 0.4993, 0.0821, 0.5468, 0.05905, 0.5868, 0.1503, 0.3954, 0.3236, 0.4148, 0.2657, 0.4239, 0.2352, 0.5182, 0.2371, 0.527, 0.324, 0.3492, 0.2294, 0.3844, 0.2322, 0.3835, 0.2594, 0.3954, 0.3236, 0.3415, 0.3233, 0.5036, 0.1596, 0.5182, 0.2371, 0.4239, 0.2352, 0.4161, 0.1523, 0.3651, 0.1447, 0.4161, 0.1523, 0.3844, 0.2322, 0.3492, 0.2294, 0.6831, 0.5706, 0.8013, 0.6143, 0.7768, 0.6359, 0.7285, 0.6305, 0.798, 0.4808, 0.896, 0.57, 0.8235, 0.5497, 0.7903, 0.5063, 0.2386, 0.8363, 0.2595, 0.8363, 0.2568, 0.8668, 0.2452, 0.8793, 0.2239, 0.8697, 0.9461, 0.4012, 0.9447, 0.4283, 0.9303, 0.4241])
me_cylinder_001.materials.append(mat_material)
me_cylinder_001.use_remesh_preserve_volume = False
me_cylinder_001.use_remesh_preserve_attributes = False
me_cylinder_001.use_mirror_vertex_groups = False
me_cylinder_001.update()
me_plane_002 = bpy.data.meshes.new('Plane.002')
me_plane_002.from_pydata([(-1.0, 0.0, -0.5), (1.0, 0.0, -0.5), (0.0, 0.0, 0.5)], [], [(1, 2, 0)])
me_plane_002.use_remesh_preserve_volume = False
me_plane_002.use_remesh_preserve_attributes = False
me_plane_002.use_mirror_vertex_groups = False
me_plane_002.update()

# ---- objects
ob_col_trianglecollision_002 = bpy.data.objects.new('col.triangleCollision.002', me_plane_001)
ob_col_trianglecollision_001 = bpy.data.objects.new('col.triangleCollision.001', me_plane_001)
ob_col_boxcollision_001 = bpy.data.objects.new('col.boxCollision.001', me_cube_004)
ob_col_capsulecollision_003 = bpy.data.objects.new('col.capsuleCollision.003', me_cylinder)
ob_col_capsulecollision_002 = bpy.data.objects.new('col.capsuleCollision.002', me_cylinder)
ob_col_capsulecollision_001 = bpy.data.objects.new('col.capsuleCollision.001', me_cylinder)
ob_hemi_001 = bpy.data.objects.new('Hemi.001', light_hemi_001)
ob_hemi = bpy.data.objects.new('Hemi', light_hemi)
ob_obj_dolphin_000 = bpy.data.objects.new('obj.dolphin.000', me_cylinder_001)
ob_camera = bpy.data.objects.new('Camera', cam_camera)
ob_col_capsulecollision_000 = bpy.data.objects.new('col.capsuleCollision.000', me_cylinder)
ob_col_boxcollision_000 = bpy.data.objects.new('col.boxCollision.000', me_cube_004)
ob_col_trianglecollision_000 = bpy.data.objects.new('col.triangleCollision.000', me_plane_001)
ob_col_trianglecollision_003 = bpy.data.objects.new('col.triangleCollision.003', me_plane_002)

# ---- transforms, parenting, visibility, modifiers, constraints
ob_col_trianglecollision_002.location = (0.2013, 0.4614, -0.2629)
ob_col_trianglecollision_002.rotation_mode = 'QUATERNION'
ob_col_trianglecollision_002.rotation_quaternion = (0.7103, 0.4026, 0.02551, -0.5768)
ob_col_trianglecollision_002.scale = (0.389, 0.389, 0.389)
ob_col_trianglecollision_002.lineart.crease_threshold = 0.0
ob_col_trianglecollision_001.location = (-0.1971, 0.4732, -0.2805)
ob_col_trianglecollision_001.rotation_mode = 'QUATERNION'
ob_col_trianglecollision_001.rotation_quaternion = (0.5658, -0.00343, 0.4303, -0.7034)
ob_col_trianglecollision_001.scale = (0.389, 0.389, 0.389)
ob_col_trianglecollision_001.lineart.crease_threshold = 0.0
ob_col_boxcollision_001.location = (9.308e-18, -0.07416, 0.04192)
ob_col_boxcollision_001.rotation_mode = 'QUATERNION'
ob_col_boxcollision_001.rotation_quaternion = (0.9995, 0.03202, 7.11e-18, 0.0)
ob_col_boxcollision_001.scale = (0.08859, 0.2219, 0.4345)
ob_col_boxcollision_001.lock_rotations_4d = False
ob_col_boxcollision_001.empty_display_type = 'ARROWS'
ob_col_boxcollision_001.lineart.crease_threshold = 0.0
ob_col_capsulecollision_003.location = (0.001491, -0.6889, -0.1146)
ob_col_capsulecollision_003.rotation_mode = 'QUATERNION'
ob_col_capsulecollision_003.rotation_quaternion = (0.8296, -0.5575, -0.02199, -0.02225)
ob_col_capsulecollision_003.scale = (-0.2044, -0.2153, -0.4136)
ob_col_capsulecollision_003.lineart.crease_threshold = 0.0
ob_col_capsulecollision_002.location = (0.001491, -0.02139, 0.04344)
ob_col_capsulecollision_002.rotation_mode = 'QUATERNION'
ob_col_capsulecollision_002.rotation_quaternion = (0.7225, -0.6907, -0.02546, -0.01818)
ob_col_capsulecollision_002.scale = (-0.2921, -0.2972, -0.4936)
ob_col_capsulecollision_002.lineart.crease_threshold = 0.0
ob_col_capsulecollision_001.location = (-0.01456, 1.369, -0.1242)
ob_col_capsulecollision_001.rotation_mode = 'QUATERNION'
ob_col_capsulecollision_001.rotation_quaternion = (0.615, -0.7879, -0.02783, -0.01431)
ob_col_capsulecollision_001.scale = (0.1412, 0.1436, 0.2385)
ob_col_capsulecollision_001.lineart.crease_threshold = 0.0
ob_hemi_001.location = (-5.211, -4.253, 6.236)
ob_hemi_001.rotation_euler = (0.8115, -0.4019, -0.4424)
ob_hemi_001.lineart.crease_threshold = 0.0
ob_hemi.location = (5.32, 5.601, 7.84)
ob_hemi.rotation_euler = (-0.6419, 0.4525, -0.141)
ob_hemi.lineart.crease_threshold = 0.0
ob_obj_dolphin_000.location = (0.0, 0.0, 0.0)
ob_obj_dolphin_000.rotation_mode = 'QUATERNION'
ob_obj_dolphin_000.rotation_quaternion = (1.0, 0.0, 0.0, 0.0)
ob_obj_dolphin_000.lineart.crease_threshold = 0.0
ob_camera.location = (8.793, 6.856, 1.202)
ob_camera.rotation_euler = (1.402, 0.1691, 2.297)
ob_camera.lock_rotations_4d = False
ob_camera.empty_display_type = 'ARROWS'
ob_camera.color = (0.0, 0.0, 0.0, 0.0)
ob_camera.display_type = 'WIRE'
ob_camera.lineart.crease_threshold = 0.0
ob_col_capsulecollision_000.location = (0.001491, 0.7783, 0.0112)
ob_col_capsulecollision_000.rotation_mode = 'QUATERNION'
ob_col_capsulecollision_000.rotation_quaternion = (0.6562, -0.754, -0.02702, -0.01577)
ob_col_capsulecollision_000.scale = (0.2726, 0.2773, 0.4606)
ob_col_capsulecollision_000.lineart.crease_threshold = 0.0
ob_col_boxcollision_000.location = (-8.019e-17, -1.216, -0.3611)
ob_col_boxcollision_000.rotation_mode = 'QUATERNION'
ob_col_boxcollision_000.rotation_quaternion = (0.9594, 0.282, 6.261e-17, 0.0)
ob_col_boxcollision_000.scale = (0.09328, 0.2336, 0.09328)
ob_col_boxcollision_000.lock_rotations_4d = False
ob_col_boxcollision_000.empty_display_type = 'ARROWS'
ob_col_boxcollision_000.lineart.crease_threshold = 0.0
ob_col_trianglecollision_000.location = (1.332e-16, -0.2096, 0.5998)
ob_col_trianglecollision_000.rotation_mode = 'QUATERNION'
ob_col_trianglecollision_000.rotation_quaternion = (0.6947, 0.1343, 0.1341, -0.6938)
ob_col_trianglecollision_000.scale = (0.389, 0.389, 0.389)
ob_col_trianglecollision_000.lineart.crease_threshold = 0.0
ob_col_trianglecollision_003.location = (0.005572, -1.58, -0.5546)
ob_col_trianglecollision_003.rotation_mode = 'QUATERNION'
ob_col_trianglecollision_003.rotation_quaternion = (0.8612, -0.5082, -1.128e-16, 0.0)
ob_col_trianglecollision_003.scale = (0.4922, 0.4922, 0.4922)
ob_col_trianglecollision_003.lineart.crease_threshold = 0.0

# ---- collection membership
col_collection_1.objects.link(ob_col_trianglecollision_002)
col_collection_1.objects.link(ob_col_trianglecollision_001)
col_collection_1.objects.link(ob_col_boxcollision_001)
col_collection_1.objects.link(ob_col_capsulecollision_003)
col_collection_1.objects.link(ob_col_capsulecollision_002)
col_collection_1.objects.link(ob_col_capsulecollision_001)
col_collection_1.objects.link(ob_hemi_001)
col_collection_1.objects.link(ob_hemi)
col_collection_1.objects.link(ob_obj_dolphin_000)
col_collection_1.objects.link(ob_camera)
col_collection_1.objects.link(ob_col_capsulecollision_000)
col_collection_1.objects.link(ob_col_boxcollision_000)
col_collection_1.objects.link(ob_col_trianglecollision_000)
col_collection_1.objects.link(ob_col_trianglecollision_003)

# ---- scene / render settings (as saved in the file)
scene.camera = ob_camera
scene.frame_start = 1; scene.frame_end = 250; scene.frame_set(1)
scene.render.engine = 'BLENDER_EEVEE_NEXT'
scene.render.image_settings.color_mode = 'RGB'
scene.render.image_settings.compression = 90
scene.render.resolution_percentage = 50
scene.render.dither_intensity = 0.0
scene.cycles.use_denoising = False
scene.cycles.samples = 10
scene.cycles.sampling_pattern = 'TABULATED_SOBOL'
scene.cycles.light_sampling_threshold = 0.0
scene.cycles.use_adaptive_sampling = False
scene.cycles.use_light_tree = False
scene.cycles.blur_glossy = 0.0
scene.cycles.volume_bounces = 1
scene.cycles.pixel_filter_type = 'GAUSSIAN'
scene.cycles.sample_clamp_indirect = 0.0
scene.view_settings.view_transform = 'Standard'
bpy.context.view_layer.update()
